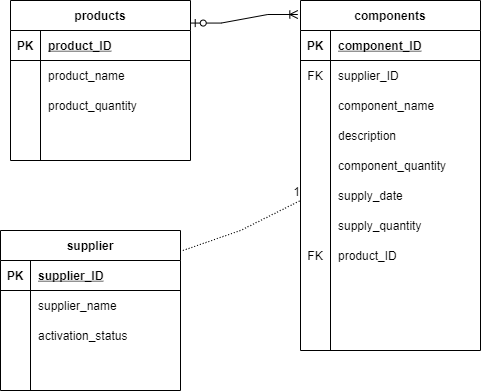

The diagram above was exported from draw.io. Its source (the exported page's mxGraphModel, read from the mxfile embedded in the PNG):
<mxGraphModel dx="1386" dy="665" grid="1" gridSize="10" guides="1" tooltips="1" connect="1" arrows="1" fold="1" page="1" pageScale="1" pageWidth="850" pageHeight="1100" math="0" shadow="0">
  <root>
    <mxCell id="0" />
    <mxCell id="1" parent="0" />
    <mxCell id="4RLK0VqNCA6rB8FWzPsU-4" value="products" style="shape=table;startSize=30;container=1;collapsible=1;childLayout=tableLayout;fixedRows=1;rowLines=0;fontStyle=1;align=center;resizeLast=1;" vertex="1" parent="1">
      <mxGeometry x="160" y="200" width="180" height="160" as="geometry" />
    </mxCell>
    <mxCell id="4RLK0VqNCA6rB8FWzPsU-5" value="" style="shape=partialRectangle;collapsible=0;dropTarget=0;pointerEvents=0;fillColor=none;top=0;left=0;bottom=1;right=0;points=[[0,0.5],[1,0.5]];portConstraint=eastwest;" vertex="1" parent="4RLK0VqNCA6rB8FWzPsU-4">
      <mxGeometry y="30" width="180" height="30" as="geometry" />
    </mxCell>
    <mxCell id="4RLK0VqNCA6rB8FWzPsU-6" value="PK" style="shape=partialRectangle;connectable=0;fillColor=none;top=0;left=0;bottom=0;right=0;fontStyle=1;overflow=hidden;" vertex="1" parent="4RLK0VqNCA6rB8FWzPsU-5">
      <mxGeometry width="30" height="30" as="geometry">
        <mxRectangle width="30" height="30" as="alternateBounds" />
      </mxGeometry>
    </mxCell>
    <mxCell id="4RLK0VqNCA6rB8FWzPsU-7" value="product_ID" style="shape=partialRectangle;connectable=0;fillColor=none;top=0;left=0;bottom=0;right=0;align=left;spacingLeft=6;fontStyle=5;overflow=hidden;" vertex="1" parent="4RLK0VqNCA6rB8FWzPsU-5">
      <mxGeometry x="30" width="150" height="30" as="geometry">
        <mxRectangle width="150" height="30" as="alternateBounds" />
      </mxGeometry>
    </mxCell>
    <mxCell id="4RLK0VqNCA6rB8FWzPsU-8" value="" style="shape=partialRectangle;collapsible=0;dropTarget=0;pointerEvents=0;fillColor=none;top=0;left=0;bottom=0;right=0;points=[[0,0.5],[1,0.5]];portConstraint=eastwest;" vertex="1" parent="4RLK0VqNCA6rB8FWzPsU-4">
      <mxGeometry y="60" width="180" height="30" as="geometry" />
    </mxCell>
    <mxCell id="4RLK0VqNCA6rB8FWzPsU-9" value="" style="shape=partialRectangle;connectable=0;fillColor=none;top=0;left=0;bottom=0;right=0;editable=1;overflow=hidden;" vertex="1" parent="4RLK0VqNCA6rB8FWzPsU-8">
      <mxGeometry width="30" height="30" as="geometry">
        <mxRectangle width="30" height="30" as="alternateBounds" />
      </mxGeometry>
    </mxCell>
    <mxCell id="4RLK0VqNCA6rB8FWzPsU-10" value="product_name" style="shape=partialRectangle;connectable=0;fillColor=none;top=0;left=0;bottom=0;right=0;align=left;spacingLeft=6;overflow=hidden;" vertex="1" parent="4RLK0VqNCA6rB8FWzPsU-8">
      <mxGeometry x="30" width="150" height="30" as="geometry">
        <mxRectangle width="150" height="30" as="alternateBounds" />
      </mxGeometry>
    </mxCell>
    <mxCell id="4RLK0VqNCA6rB8FWzPsU-11" value="" style="shape=partialRectangle;collapsible=0;dropTarget=0;pointerEvents=0;fillColor=none;top=0;left=0;bottom=0;right=0;points=[[0,0.5],[1,0.5]];portConstraint=eastwest;" vertex="1" parent="4RLK0VqNCA6rB8FWzPsU-4">
      <mxGeometry y="90" width="180" height="30" as="geometry" />
    </mxCell>
    <mxCell id="4RLK0VqNCA6rB8FWzPsU-12" value="" style="shape=partialRectangle;connectable=0;fillColor=none;top=0;left=0;bottom=0;right=0;editable=1;overflow=hidden;" vertex="1" parent="4RLK0VqNCA6rB8FWzPsU-11">
      <mxGeometry width="30" height="30" as="geometry">
        <mxRectangle width="30" height="30" as="alternateBounds" />
      </mxGeometry>
    </mxCell>
    <mxCell id="4RLK0VqNCA6rB8FWzPsU-13" value="product_quantity" style="shape=partialRectangle;connectable=0;fillColor=none;top=0;left=0;bottom=0;right=0;align=left;spacingLeft=6;overflow=hidden;" vertex="1" parent="4RLK0VqNCA6rB8FWzPsU-11">
      <mxGeometry x="30" width="150" height="30" as="geometry">
        <mxRectangle width="150" height="30" as="alternateBounds" />
      </mxGeometry>
    </mxCell>
    <mxCell id="4RLK0VqNCA6rB8FWzPsU-14" value="" style="shape=partialRectangle;collapsible=0;dropTarget=0;pointerEvents=0;fillColor=none;top=0;left=0;bottom=0;right=0;points=[[0,0.5],[1,0.5]];portConstraint=eastwest;" vertex="1" parent="4RLK0VqNCA6rB8FWzPsU-4">
      <mxGeometry y="120" width="180" height="30" as="geometry" />
    </mxCell>
    <mxCell id="4RLK0VqNCA6rB8FWzPsU-15" value="" style="shape=partialRectangle;connectable=0;fillColor=none;top=0;left=0;bottom=0;right=0;editable=1;overflow=hidden;" vertex="1" parent="4RLK0VqNCA6rB8FWzPsU-14">
      <mxGeometry width="30" height="30" as="geometry">
        <mxRectangle width="30" height="30" as="alternateBounds" />
      </mxGeometry>
    </mxCell>
    <mxCell id="4RLK0VqNCA6rB8FWzPsU-16" value="" style="shape=partialRectangle;connectable=0;fillColor=none;top=0;left=0;bottom=0;right=0;align=left;spacingLeft=6;overflow=hidden;" vertex="1" parent="4RLK0VqNCA6rB8FWzPsU-14">
      <mxGeometry x="30" width="150" height="30" as="geometry">
        <mxRectangle width="150" height="30" as="alternateBounds" />
      </mxGeometry>
    </mxCell>
    <mxCell id="4RLK0VqNCA6rB8FWzPsU-17" value="components" style="shape=table;startSize=30;container=1;collapsible=1;childLayout=tableLayout;fixedRows=1;rowLines=0;fontStyle=1;align=center;resizeLast=1;" vertex="1" parent="1">
      <mxGeometry x="450" y="200" width="180" height="350" as="geometry" />
    </mxCell>
    <mxCell id="4RLK0VqNCA6rB8FWzPsU-18" value="" style="shape=partialRectangle;collapsible=0;dropTarget=0;pointerEvents=0;fillColor=none;top=0;left=0;bottom=1;right=0;points=[[0,0.5],[1,0.5]];portConstraint=eastwest;" vertex="1" parent="4RLK0VqNCA6rB8FWzPsU-17">
      <mxGeometry y="30" width="180" height="30" as="geometry" />
    </mxCell>
    <mxCell id="4RLK0VqNCA6rB8FWzPsU-19" value="PK" style="shape=partialRectangle;connectable=0;fillColor=none;top=0;left=0;bottom=0;right=0;fontStyle=1;overflow=hidden;" vertex="1" parent="4RLK0VqNCA6rB8FWzPsU-18">
      <mxGeometry width="30" height="30" as="geometry">
        <mxRectangle width="30" height="30" as="alternateBounds" />
      </mxGeometry>
    </mxCell>
    <mxCell id="4RLK0VqNCA6rB8FWzPsU-20" value="component_ID" style="shape=partialRectangle;connectable=0;fillColor=none;top=0;left=0;bottom=0;right=0;align=left;spacingLeft=6;fontStyle=5;overflow=hidden;" vertex="1" parent="4RLK0VqNCA6rB8FWzPsU-18">
      <mxGeometry x="30" width="150" height="30" as="geometry">
        <mxRectangle width="150" height="30" as="alternateBounds" />
      </mxGeometry>
    </mxCell>
    <mxCell id="4RLK0VqNCA6rB8FWzPsU-48" value="" style="shape=partialRectangle;collapsible=0;dropTarget=0;pointerEvents=0;fillColor=none;top=0;left=0;bottom=0;right=0;points=[[0,0.5],[1,0.5]];portConstraint=eastwest;" vertex="1" parent="4RLK0VqNCA6rB8FWzPsU-17">
      <mxGeometry y="60" width="180" height="30" as="geometry" />
    </mxCell>
    <mxCell id="4RLK0VqNCA6rB8FWzPsU-49" value="FK" style="shape=partialRectangle;connectable=0;fillColor=none;top=0;left=0;bottom=0;right=0;fontStyle=0;overflow=hidden;" vertex="1" parent="4RLK0VqNCA6rB8FWzPsU-48">
      <mxGeometry width="30" height="30" as="geometry">
        <mxRectangle width="30" height="30" as="alternateBounds" />
      </mxGeometry>
    </mxCell>
    <mxCell id="4RLK0VqNCA6rB8FWzPsU-50" value="supplier_ID" style="shape=partialRectangle;connectable=0;fillColor=none;top=0;left=0;bottom=0;right=0;align=left;spacingLeft=6;fontStyle=0;overflow=hidden;" vertex="1" parent="4RLK0VqNCA6rB8FWzPsU-48">
      <mxGeometry x="30" width="150" height="30" as="geometry">
        <mxRectangle width="150" height="30" as="alternateBounds" />
      </mxGeometry>
    </mxCell>
    <mxCell id="4RLK0VqNCA6rB8FWzPsU-21" value="" style="shape=partialRectangle;collapsible=0;dropTarget=0;pointerEvents=0;fillColor=none;top=0;left=0;bottom=0;right=0;points=[[0,0.5],[1,0.5]];portConstraint=eastwest;" vertex="1" parent="4RLK0VqNCA6rB8FWzPsU-17">
      <mxGeometry y="90" width="180" height="30" as="geometry" />
    </mxCell>
    <mxCell id="4RLK0VqNCA6rB8FWzPsU-22" value="" style="shape=partialRectangle;connectable=0;fillColor=none;top=0;left=0;bottom=0;right=0;editable=1;overflow=hidden;" vertex="1" parent="4RLK0VqNCA6rB8FWzPsU-21">
      <mxGeometry width="30" height="30" as="geometry">
        <mxRectangle width="30" height="30" as="alternateBounds" />
      </mxGeometry>
    </mxCell>
    <mxCell id="4RLK0VqNCA6rB8FWzPsU-23" value="component_name" style="shape=partialRectangle;connectable=0;fillColor=none;top=0;left=0;bottom=0;right=0;align=left;spacingLeft=6;overflow=hidden;" vertex="1" parent="4RLK0VqNCA6rB8FWzPsU-21">
      <mxGeometry x="30" width="150" height="30" as="geometry">
        <mxRectangle width="150" height="30" as="alternateBounds" />
      </mxGeometry>
    </mxCell>
    <mxCell id="4RLK0VqNCA6rB8FWzPsU-24" value="" style="shape=partialRectangle;collapsible=0;dropTarget=0;pointerEvents=0;fillColor=none;top=0;left=0;bottom=0;right=0;points=[[0,0.5],[1,0.5]];portConstraint=eastwest;" vertex="1" parent="4RLK0VqNCA6rB8FWzPsU-17">
      <mxGeometry y="120" width="180" height="30" as="geometry" />
    </mxCell>
    <mxCell id="4RLK0VqNCA6rB8FWzPsU-25" value="" style="shape=partialRectangle;connectable=0;fillColor=none;top=0;left=0;bottom=0;right=0;editable=1;overflow=hidden;" vertex="1" parent="4RLK0VqNCA6rB8FWzPsU-24">
      <mxGeometry width="30" height="30" as="geometry">
        <mxRectangle width="30" height="30" as="alternateBounds" />
      </mxGeometry>
    </mxCell>
    <mxCell id="4RLK0VqNCA6rB8FWzPsU-26" value="description" style="shape=partialRectangle;connectable=0;fillColor=none;top=0;left=0;bottom=0;right=0;align=left;spacingLeft=6;overflow=hidden;" vertex="1" parent="4RLK0VqNCA6rB8FWzPsU-24">
      <mxGeometry x="30" width="150" height="30" as="geometry">
        <mxRectangle width="150" height="30" as="alternateBounds" />
      </mxGeometry>
    </mxCell>
    <mxCell id="4RLK0VqNCA6rB8FWzPsU-27" value="" style="shape=partialRectangle;collapsible=0;dropTarget=0;pointerEvents=0;fillColor=none;top=0;left=0;bottom=0;right=0;points=[[0,0.5],[1,0.5]];portConstraint=eastwest;" vertex="1" parent="4RLK0VqNCA6rB8FWzPsU-17">
      <mxGeometry y="150" width="180" height="30" as="geometry" />
    </mxCell>
    <mxCell id="4RLK0VqNCA6rB8FWzPsU-28" value="" style="shape=partialRectangle;connectable=0;fillColor=none;top=0;left=0;bottom=0;right=0;editable=1;overflow=hidden;" vertex="1" parent="4RLK0VqNCA6rB8FWzPsU-27">
      <mxGeometry width="30" height="30" as="geometry">
        <mxRectangle width="30" height="30" as="alternateBounds" />
      </mxGeometry>
    </mxCell>
    <mxCell id="4RLK0VqNCA6rB8FWzPsU-29" value="component_quantity" style="shape=partialRectangle;connectable=0;fillColor=none;top=0;left=0;bottom=0;right=0;align=left;spacingLeft=6;overflow=hidden;" vertex="1" parent="4RLK0VqNCA6rB8FWzPsU-27">
      <mxGeometry x="30" width="150" height="30" as="geometry">
        <mxRectangle width="150" height="30" as="alternateBounds" />
      </mxGeometry>
    </mxCell>
    <mxCell id="4RLK0VqNCA6rB8FWzPsU-30" value="supplier" style="shape=table;startSize=30;container=1;collapsible=1;childLayout=tableLayout;fixedRows=1;rowLines=0;fontStyle=1;align=center;resizeLast=1;" vertex="1" parent="1">
      <mxGeometry x="150" y="430" width="180" height="160" as="geometry" />
    </mxCell>
    <mxCell id="4RLK0VqNCA6rB8FWzPsU-31" value="" style="shape=partialRectangle;collapsible=0;dropTarget=0;pointerEvents=0;fillColor=none;top=0;left=0;bottom=1;right=0;points=[[0,0.5],[1,0.5]];portConstraint=eastwest;" vertex="1" parent="4RLK0VqNCA6rB8FWzPsU-30">
      <mxGeometry y="30" width="180" height="30" as="geometry" />
    </mxCell>
    <mxCell id="4RLK0VqNCA6rB8FWzPsU-32" value="PK" style="shape=partialRectangle;connectable=0;fillColor=none;top=0;left=0;bottom=0;right=0;fontStyle=1;overflow=hidden;" vertex="1" parent="4RLK0VqNCA6rB8FWzPsU-31">
      <mxGeometry width="30" height="30" as="geometry">
        <mxRectangle width="30" height="30" as="alternateBounds" />
      </mxGeometry>
    </mxCell>
    <mxCell id="4RLK0VqNCA6rB8FWzPsU-33" value="supplier_ID" style="shape=partialRectangle;connectable=0;fillColor=none;top=0;left=0;bottom=0;right=0;align=left;spacingLeft=6;fontStyle=5;overflow=hidden;" vertex="1" parent="4RLK0VqNCA6rB8FWzPsU-31">
      <mxGeometry x="30" width="150" height="30" as="geometry">
        <mxRectangle width="150" height="30" as="alternateBounds" />
      </mxGeometry>
    </mxCell>
    <mxCell id="4RLK0VqNCA6rB8FWzPsU-34" value="" style="shape=partialRectangle;collapsible=0;dropTarget=0;pointerEvents=0;fillColor=none;top=0;left=0;bottom=0;right=0;points=[[0,0.5],[1,0.5]];portConstraint=eastwest;" vertex="1" parent="4RLK0VqNCA6rB8FWzPsU-30">
      <mxGeometry y="60" width="180" height="30" as="geometry" />
    </mxCell>
    <mxCell id="4RLK0VqNCA6rB8FWzPsU-35" value="" style="shape=partialRectangle;connectable=0;fillColor=none;top=0;left=0;bottom=0;right=0;editable=1;overflow=hidden;" vertex="1" parent="4RLK0VqNCA6rB8FWzPsU-34">
      <mxGeometry width="30" height="30" as="geometry">
        <mxRectangle width="30" height="30" as="alternateBounds" />
      </mxGeometry>
    </mxCell>
    <mxCell id="4RLK0VqNCA6rB8FWzPsU-36" value="supplier_name" style="shape=partialRectangle;connectable=0;fillColor=none;top=0;left=0;bottom=0;right=0;align=left;spacingLeft=6;overflow=hidden;" vertex="1" parent="4RLK0VqNCA6rB8FWzPsU-34">
      <mxGeometry x="30" width="150" height="30" as="geometry">
        <mxRectangle width="150" height="30" as="alternateBounds" />
      </mxGeometry>
    </mxCell>
    <mxCell id="4RLK0VqNCA6rB8FWzPsU-37" value="" style="shape=partialRectangle;collapsible=0;dropTarget=0;pointerEvents=0;fillColor=none;top=0;left=0;bottom=0;right=0;points=[[0,0.5],[1,0.5]];portConstraint=eastwest;" vertex="1" parent="4RLK0VqNCA6rB8FWzPsU-30">
      <mxGeometry y="90" width="180" height="30" as="geometry" />
    </mxCell>
    <mxCell id="4RLK0VqNCA6rB8FWzPsU-38" value="" style="shape=partialRectangle;connectable=0;fillColor=none;top=0;left=0;bottom=0;right=0;editable=1;overflow=hidden;" vertex="1" parent="4RLK0VqNCA6rB8FWzPsU-37">
      <mxGeometry width="30" height="30" as="geometry">
        <mxRectangle width="30" height="30" as="alternateBounds" />
      </mxGeometry>
    </mxCell>
    <mxCell id="4RLK0VqNCA6rB8FWzPsU-39" value="activation_status" style="shape=partialRectangle;connectable=0;fillColor=none;top=0;left=0;bottom=0;right=0;align=left;spacingLeft=6;overflow=hidden;" vertex="1" parent="4RLK0VqNCA6rB8FWzPsU-37">
      <mxGeometry x="30" width="150" height="30" as="geometry">
        <mxRectangle width="150" height="30" as="alternateBounds" />
      </mxGeometry>
    </mxCell>
    <mxCell id="4RLK0VqNCA6rB8FWzPsU-40" value="" style="shape=partialRectangle;collapsible=0;dropTarget=0;pointerEvents=0;fillColor=none;top=0;left=0;bottom=0;right=0;points=[[0,0.5],[1,0.5]];portConstraint=eastwest;" vertex="1" parent="4RLK0VqNCA6rB8FWzPsU-30">
      <mxGeometry y="120" width="180" height="30" as="geometry" />
    </mxCell>
    <mxCell id="4RLK0VqNCA6rB8FWzPsU-41" value="" style="shape=partialRectangle;connectable=0;fillColor=none;top=0;left=0;bottom=0;right=0;editable=1;overflow=hidden;" vertex="1" parent="4RLK0VqNCA6rB8FWzPsU-40">
      <mxGeometry width="30" height="30" as="geometry">
        <mxRectangle width="30" height="30" as="alternateBounds" />
      </mxGeometry>
    </mxCell>
    <mxCell id="4RLK0VqNCA6rB8FWzPsU-42" value="" style="shape=partialRectangle;connectable=0;fillColor=none;top=0;left=0;bottom=0;right=0;align=left;spacingLeft=6;overflow=hidden;" vertex="1" parent="4RLK0VqNCA6rB8FWzPsU-40">
      <mxGeometry x="30" width="150" height="30" as="geometry">
        <mxRectangle width="150" height="30" as="alternateBounds" />
      </mxGeometry>
    </mxCell>
    <mxCell id="4RLK0VqNCA6rB8FWzPsU-44" value="supply_date" style="shape=partialRectangle;connectable=0;fillColor=none;top=0;left=0;bottom=0;right=0;align=left;spacingLeft=6;overflow=hidden;" vertex="1" parent="1">
      <mxGeometry x="480" y="380" width="150" height="30" as="geometry">
        <mxRectangle width="150" height="30" as="alternateBounds" />
      </mxGeometry>
    </mxCell>
    <mxCell id="4RLK0VqNCA6rB8FWzPsU-45" value="supply_quantity" style="shape=partialRectangle;connectable=0;fillColor=none;top=0;left=0;bottom=0;right=0;align=left;spacingLeft=6;overflow=hidden;" vertex="1" parent="1">
      <mxGeometry x="480" y="410" width="150" height="30" as="geometry">
        <mxRectangle width="150" height="30" as="alternateBounds" />
      </mxGeometry>
    </mxCell>
    <mxCell id="4RLK0VqNCA6rB8FWzPsU-46" value="product_ID" style="shape=partialRectangle;connectable=0;fillColor=none;top=0;left=0;bottom=0;right=0;align=left;spacingLeft=6;overflow=hidden;" vertex="1" parent="1">
      <mxGeometry x="480" y="440" width="150" height="30" as="geometry">
        <mxRectangle width="150" height="30" as="alternateBounds" />
      </mxGeometry>
    </mxCell>
    <mxCell id="4RLK0VqNCA6rB8FWzPsU-53" value="FK" style="shape=partialRectangle;connectable=0;fillColor=none;top=0;left=0;bottom=0;right=0;editable=1;overflow=hidden;" vertex="1" parent="1">
      <mxGeometry x="450" y="440" width="30" height="30" as="geometry">
        <mxRectangle width="30" height="30" as="alternateBounds" />
      </mxGeometry>
    </mxCell>
    <mxCell id="4RLK0VqNCA6rB8FWzPsU-55" value="" style="edgeStyle=entityRelationEdgeStyle;fontSize=12;html=1;endArrow=ERoneToMany;startArrow=ERzeroToOne;rounded=0;exitX=1.004;exitY=0.141;exitDx=0;exitDy=0;exitPerimeter=0;entryX=-0.015;entryY=0.04;entryDx=0;entryDy=0;entryPerimeter=0;" edge="1" parent="1" source="4RLK0VqNCA6rB8FWzPsU-4" target="4RLK0VqNCA6rB8FWzPsU-17">
      <mxGeometry width="100" height="100" relative="1" as="geometry">
        <mxPoint x="350" y="360" as="sourcePoint" />
        <mxPoint x="440" y="220" as="targetPoint" />
      </mxGeometry>
    </mxCell>
    <mxCell id="4RLK0VqNCA6rB8FWzPsU-58" value="" style="endArrow=none;html=1;rounded=0;dashed=1;dashPattern=1 2;exitX=1.013;exitY=0.125;exitDx=0;exitDy=0;exitPerimeter=0;" edge="1" parent="1" source="4RLK0VqNCA6rB8FWzPsU-30">
      <mxGeometry relative="1" as="geometry">
        <mxPoint x="280" y="400" as="sourcePoint" />
        <mxPoint x="450" y="400" as="targetPoint" />
        <Array as="points">
          <mxPoint x="390" y="430" />
        </Array>
      </mxGeometry>
    </mxCell>
    <mxCell id="4RLK0VqNCA6rB8FWzPsU-59" value="1" style="resizable=0;html=1;align=right;verticalAlign=bottom;" connectable="0" vertex="1" parent="4RLK0VqNCA6rB8FWzPsU-58">
      <mxGeometry x="1" relative="1" as="geometry" />
    </mxCell>
  </root>
</mxGraphModel>